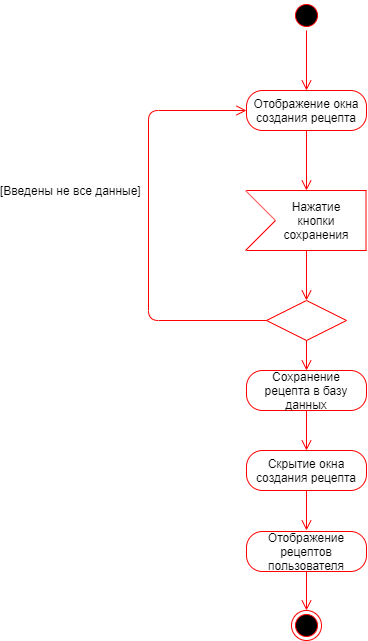

The diagram above was exported from draw.io. Its source (the exported page's mxGraphModel, read from the mxfile embedded in the PNG):
<mxGraphModel dx="1094" dy="419" grid="1" gridSize="10" guides="1" tooltips="1" connect="1" arrows="1" fold="1" page="1" pageScale="1" pageWidth="827" pageHeight="1169" math="0" shadow="0">
  <root>
    <mxCell id="0" />
    <mxCell id="1" parent="0" />
    <mxCell id="0_p6Go2Qnlt2v5wTNQtL-28" value="" style="ellipse;html=1;shape=startState;fillColor=#000000;strokeColor=#ff0000;" vertex="1" parent="1">
      <mxGeometry x="383" y="30" width="30" height="30" as="geometry" />
    </mxCell>
    <mxCell id="0_p6Go2Qnlt2v5wTNQtL-29" value="" style="edgeStyle=orthogonalEdgeStyle;html=1;verticalAlign=bottom;endArrow=open;endSize=8;strokeColor=#ff0000;" edge="1" parent="1" source="0_p6Go2Qnlt2v5wTNQtL-28">
      <mxGeometry relative="1" as="geometry">
        <mxPoint x="398" y="120" as="targetPoint" />
      </mxGeometry>
    </mxCell>
    <mxCell id="0_p6Go2Qnlt2v5wTNQtL-30" value="Отображение окна создания рецепта" style="rounded=1;whiteSpace=wrap;html=1;arcSize=40;fontColor=#000000;fillColor=none;strokeColor=#ff0000;" vertex="1" parent="1">
      <mxGeometry x="338" y="120" width="120" height="40" as="geometry" />
    </mxCell>
    <mxCell id="0_p6Go2Qnlt2v5wTNQtL-31" value="" style="edgeStyle=orthogonalEdgeStyle;html=1;verticalAlign=bottom;endArrow=open;endSize=8;strokeColor=#ff0000;fillColor=none;" edge="1" parent="1" source="0_p6Go2Qnlt2v5wTNQtL-30">
      <mxGeometry relative="1" as="geometry">
        <mxPoint x="398" y="220" as="targetPoint" />
      </mxGeometry>
    </mxCell>
    <mxCell id="0_p6Go2Qnlt2v5wTNQtL-32" value="" style="rhombus;whiteSpace=wrap;html=1;fillColor=none;strokeColor=#ff0000;" vertex="1" parent="1">
      <mxGeometry x="358" y="330" width="80" height="40" as="geometry" />
    </mxCell>
    <mxCell id="0_p6Go2Qnlt2v5wTNQtL-33" value="&lt;font style=&quot;font-size: 12px&quot;&gt;[Введены не все данные]&lt;/font&gt;" style="edgeStyle=orthogonalEdgeStyle;html=1;align=left;verticalAlign=bottom;endArrow=open;endSize=8;strokeColor=#ff0000;entryX=0;entryY=0.5;entryDx=0;entryDy=0;fillColor=none;" edge="1" parent="1" source="0_p6Go2Qnlt2v5wTNQtL-32" target="0_p6Go2Qnlt2v5wTNQtL-30">
      <mxGeometry x="-0.348" y="-180" relative="1" as="geometry">
        <mxPoint x="330" y="140" as="targetPoint" />
        <Array as="points">
          <mxPoint x="240" y="350" />
          <mxPoint x="240" y="140" />
        </Array>
        <mxPoint x="-330" y="-100" as="offset" />
      </mxGeometry>
    </mxCell>
    <mxCell id="0_p6Go2Qnlt2v5wTNQtL-34" value="" style="edgeStyle=orthogonalEdgeStyle;html=1;align=left;verticalAlign=top;endArrow=open;endSize=8;strokeColor=#ff0000;fillColor=none;" edge="1" parent="1" source="0_p6Go2Qnlt2v5wTNQtL-32">
      <mxGeometry x="-1" relative="1" as="geometry">
        <mxPoint x="398" y="400" as="targetPoint" />
      </mxGeometry>
    </mxCell>
    <mxCell id="0_p6Go2Qnlt2v5wTNQtL-41" value="Скрытие окна создания рецепта" style="rounded=1;whiteSpace=wrap;html=1;arcSize=40;fontColor=#000000;fillColor=none;strokeColor=#ff0000;" vertex="1" parent="1">
      <mxGeometry x="338" y="480" width="120" height="40" as="geometry" />
    </mxCell>
    <mxCell id="0_p6Go2Qnlt2v5wTNQtL-42" value="" style="edgeStyle=orthogonalEdgeStyle;html=1;verticalAlign=bottom;endArrow=open;endSize=8;strokeColor=#ff0000;fillColor=none;" edge="1" parent="1" source="0_p6Go2Qnlt2v5wTNQtL-41">
      <mxGeometry relative="1" as="geometry">
        <mxPoint x="398" y="560" as="targetPoint" />
      </mxGeometry>
    </mxCell>
    <mxCell id="0_p6Go2Qnlt2v5wTNQtL-45" value="" style="endArrow=none;html=1;strokeColor=#FF0000;fillColor=none;" edge="1" parent="1">
      <mxGeometry width="50" height="50" relative="1" as="geometry">
        <mxPoint x="338" y="220" as="sourcePoint" />
        <mxPoint x="458" y="220" as="targetPoint" />
      </mxGeometry>
    </mxCell>
    <mxCell id="0_p6Go2Qnlt2v5wTNQtL-46" value="" style="endArrow=none;html=1;strokeColor=#FF0000;fillColor=none;" edge="1" parent="1">
      <mxGeometry width="50" height="50" relative="1" as="geometry">
        <mxPoint x="338" y="280" as="sourcePoint" />
        <mxPoint x="458" y="280" as="targetPoint" />
      </mxGeometry>
    </mxCell>
    <mxCell id="0_p6Go2Qnlt2v5wTNQtL-47" value="" style="endArrow=none;html=1;strokeColor=#FF0000;fillColor=none;" edge="1" parent="1">
      <mxGeometry width="50" height="50" relative="1" as="geometry">
        <mxPoint x="457.5" y="220" as="sourcePoint" />
        <mxPoint x="457.5" y="280" as="targetPoint" />
      </mxGeometry>
    </mxCell>
    <mxCell id="0_p6Go2Qnlt2v5wTNQtL-48" value="" style="endArrow=none;html=1;strokeColor=#FF0000;fillColor=none;" edge="1" parent="1">
      <mxGeometry width="50" height="50" relative="1" as="geometry">
        <mxPoint x="337" y="280" as="sourcePoint" />
        <mxPoint x="367" y="250" as="targetPoint" />
      </mxGeometry>
    </mxCell>
    <mxCell id="0_p6Go2Qnlt2v5wTNQtL-49" value="" style="endArrow=none;html=1;strokeColor=#FF0000;fillColor=none;" edge="1" parent="1">
      <mxGeometry width="50" height="50" relative="1" as="geometry">
        <mxPoint x="337" y="220" as="sourcePoint" />
        <mxPoint x="367" y="250" as="targetPoint" />
      </mxGeometry>
    </mxCell>
    <mxCell id="0_p6Go2Qnlt2v5wTNQtL-50" value="Нажатие кнопки сохранения" style="text;html=1;strokeColor=none;fillColor=none;align=center;verticalAlign=middle;whiteSpace=wrap;rounded=0;" vertex="1" parent="1">
      <mxGeometry x="366" y="220" width="84" height="60" as="geometry" />
    </mxCell>
    <mxCell id="0_p6Go2Qnlt2v5wTNQtL-51" value="" style="edgeStyle=orthogonalEdgeStyle;html=1;align=left;verticalAlign=top;endArrow=open;endSize=8;strokeColor=#ff0000;fillColor=none;entryX=0.5;entryY=0;entryDx=0;entryDy=0;" edge="1" parent="1" target="0_p6Go2Qnlt2v5wTNQtL-32">
      <mxGeometry x="-1" relative="1" as="geometry">
        <mxPoint x="408" y="350" as="targetPoint" />
        <mxPoint x="398" y="280" as="sourcePoint" />
      </mxGeometry>
    </mxCell>
    <mxCell id="0_p6Go2Qnlt2v5wTNQtL-52" value="" style="ellipse;html=1;shape=endState;fillColor=#000000;strokeColor=#ff0000;" vertex="1" parent="1">
      <mxGeometry x="383" y="640" width="30" height="30" as="geometry" />
    </mxCell>
    <mxCell id="0_p6Go2Qnlt2v5wTNQtL-53" value="Отображение рецептов пользователя" style="rounded=1;whiteSpace=wrap;html=1;arcSize=40;fontColor=#000000;fillColor=none;strokeColor=#ff0000;" vertex="1" parent="1">
      <mxGeometry x="338" y="561" width="120" height="40" as="geometry" />
    </mxCell>
    <mxCell id="0_p6Go2Qnlt2v5wTNQtL-54" value="" style="edgeStyle=orthogonalEdgeStyle;html=1;verticalAlign=bottom;endArrow=open;endSize=8;strokeColor=#ff0000;" edge="1" parent="1" source="0_p6Go2Qnlt2v5wTNQtL-53">
      <mxGeometry relative="1" as="geometry">
        <mxPoint x="398" y="640" as="targetPoint" />
      </mxGeometry>
    </mxCell>
    <mxCell id="0_p6Go2Qnlt2v5wTNQtL-55" value="Сохранение рецепта в базу данных" style="rounded=1;whiteSpace=wrap;html=1;arcSize=40;fontColor=#000000;fillColor=none;strokeColor=#ff0000;" vertex="1" parent="1">
      <mxGeometry x="338" y="400" width="120" height="40" as="geometry" />
    </mxCell>
    <mxCell id="0_p6Go2Qnlt2v5wTNQtL-56" value="" style="edgeStyle=orthogonalEdgeStyle;html=1;verticalAlign=bottom;endArrow=open;endSize=8;strokeColor=#ff0000;" edge="1" source="0_p6Go2Qnlt2v5wTNQtL-55" parent="1">
      <mxGeometry relative="1" as="geometry">
        <mxPoint x="398" y="480" as="targetPoint" />
      </mxGeometry>
    </mxCell>
  </root>
</mxGraphModel>